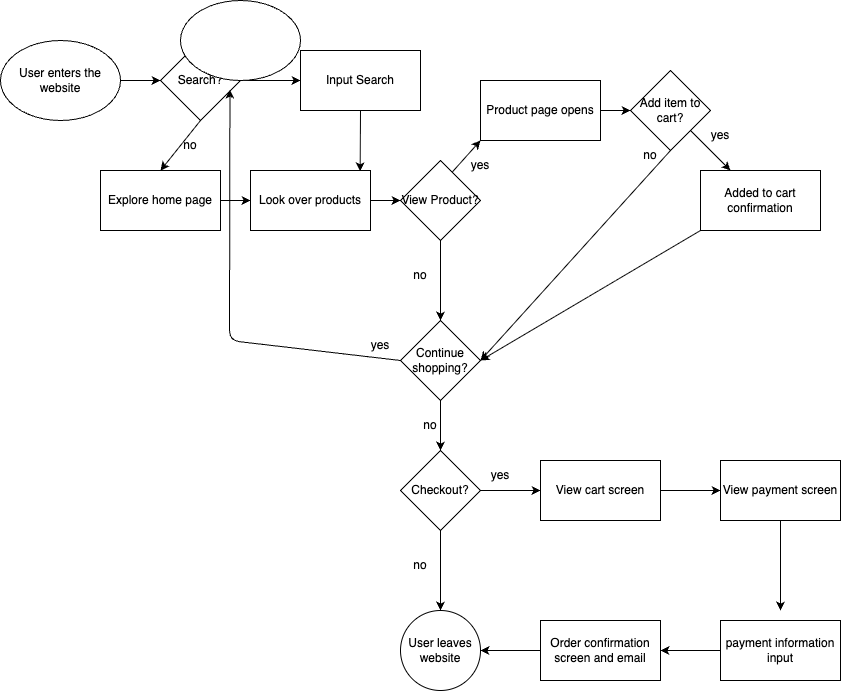

The diagram above was exported from draw.io. Its source (the exported page's mxGraphModel, read from the mxfile embedded in the PNG):
<mxGraphModel dx="485" dy="1530" grid="1" gridSize="10" guides="1" tooltips="1" connect="1" arrows="1" fold="1" page="1" pageScale="1" pageWidth="850" pageHeight="1100" math="0" shadow="0">
  <root>
    <mxCell id="0" />
    <mxCell id="1" parent="0" />
    <mxCell id="51" style="edgeStyle=none;html=1;exitX=1;exitY=0.5;exitDx=0;exitDy=0;entryX=0;entryY=0.5;entryDx=0;entryDy=0;" edge="1" parent="1" source="2" target="50">
      <mxGeometry relative="1" as="geometry" />
    </mxCell>
    <mxCell id="2" value="User enters the website" style="ellipse;whiteSpace=wrap;html=1;" vertex="1" parent="1">
      <mxGeometry x="10" y="20" width="120" height="80" as="geometry" />
    </mxCell>
    <mxCell id="52" style="edgeStyle=none;html=1;exitX=1;exitY=0.5;exitDx=0;exitDy=0;" edge="1" parent="1" source="50">
      <mxGeometry relative="1" as="geometry">
        <mxPoint x="310" y="60" as="targetPoint" />
      </mxGeometry>
    </mxCell>
    <mxCell id="53" style="edgeStyle=none;html=1;exitX=0.5;exitY=1;exitDx=0;exitDy=0;entryX=0.5;entryY=0;entryDx=0;entryDy=0;" edge="1" parent="1" source="50" target="58">
      <mxGeometry relative="1" as="geometry">
        <mxPoint x="210" y="145" as="targetPoint" />
      </mxGeometry>
    </mxCell>
    <mxCell id="50" value="Search?" style="rhombus;whiteSpace=wrap;html=1;" vertex="1" parent="1">
      <mxGeometry x="170" y="20" width="80" height="80" as="geometry" />
    </mxCell>
    <mxCell id="59" style="edgeStyle=none;html=1;exitX=1;exitY=1;exitDx=0;exitDy=0;entryX=0;entryY=0.5;entryDx=0;entryDy=0;" edge="1" parent="1" source="55" target="57">
      <mxGeometry relative="1" as="geometry" />
    </mxCell>
    <mxCell id="55" value="yes" style="text;html=1;align=center;verticalAlign=middle;whiteSpace=wrap;rounded=0;" vertex="1" parent="1">
      <mxGeometry x="240" y="30" width="60" height="30" as="geometry" />
    </mxCell>
    <mxCell id="56" value="no" style="text;html=1;align=center;verticalAlign=middle;whiteSpace=wrap;rounded=0;" vertex="1" parent="1">
      <mxGeometry x="170" y="110" width="60" height="30" as="geometry" />
    </mxCell>
    <mxCell id="109" style="edgeStyle=none;html=1;exitX=0.5;exitY=1;exitDx=0;exitDy=0;entryX=0.914;entryY=0.011;entryDx=0;entryDy=0;entryPerimeter=0;" edge="1" parent="1" source="57" target="106">
      <mxGeometry relative="1" as="geometry" />
    </mxCell>
    <mxCell id="57" value="Input Search" style="rounded=0;whiteSpace=wrap;html=1;" vertex="1" parent="1">
      <mxGeometry x="310" y="30" width="120" height="60" as="geometry" />
    </mxCell>
    <mxCell id="110" style="edgeStyle=none;html=1;exitX=1;exitY=0.5;exitDx=0;exitDy=0;entryX=0;entryY=0.5;entryDx=0;entryDy=0;" edge="1" parent="1" source="58" target="106">
      <mxGeometry relative="1" as="geometry" />
    </mxCell>
    <mxCell id="58" value="Explore home page" style="rounded=0;whiteSpace=wrap;html=1;" vertex="1" parent="1">
      <mxGeometry x="110" y="150" width="120" height="60" as="geometry" />
    </mxCell>
    <mxCell id="78" value="" style="edgeStyle=none;html=1;" edge="1" parent="1" source="63" target="77">
      <mxGeometry relative="1" as="geometry" />
    </mxCell>
    <mxCell id="81" value="" style="edgeStyle=none;html=1;entryX=0;entryY=1;entryDx=0;entryDy=0;exitX=0.627;exitY=0.167;exitDx=0;exitDy=0;exitPerimeter=0;" edge="1" parent="1" source="63" target="115">
      <mxGeometry relative="1" as="geometry" />
    </mxCell>
    <mxCell id="63" value="View Product?" style="rhombus;whiteSpace=wrap;html=1;rounded=0;" vertex="1" parent="1">
      <mxGeometry x="410" y="140" width="80" height="80" as="geometry" />
    </mxCell>
    <mxCell id="72" value="no" style="text;html=1;align=center;verticalAlign=middle;whiteSpace=wrap;rounded=0;" vertex="1" parent="1">
      <mxGeometry x="400" y="240" width="60" height="30" as="geometry" />
    </mxCell>
    <mxCell id="75" value="yes" style="text;html=1;align=center;verticalAlign=middle;whiteSpace=wrap;rounded=0;" vertex="1" parent="1">
      <mxGeometry x="460" y="130" width="60" height="30" as="geometry" />
    </mxCell>
    <mxCell id="88" value="" style="edgeStyle=none;html=1;" edge="1" parent="1" source="77" target="87">
      <mxGeometry relative="1" as="geometry" />
    </mxCell>
    <mxCell id="77" value="Continue shopping?" style="rhombus;whiteSpace=wrap;html=1;rounded=0;" vertex="1" parent="1">
      <mxGeometry x="410" y="300" width="80" height="80" as="geometry" />
    </mxCell>
    <mxCell id="79" value="" style="endArrow=classic;html=1;exitX=0;exitY=0.5;exitDx=0;exitDy=0;entryX=0.868;entryY=0.613;entryDx=0;entryDy=0;entryPerimeter=0;" edge="1" parent="1" source="77" target="50">
      <mxGeometry width="50" height="50" relative="1" as="geometry">
        <mxPoint x="320" y="380" as="sourcePoint" />
        <mxPoint x="370" y="330" as="targetPoint" />
        <Array as="points">
          <mxPoint x="239" y="320" />
        </Array>
      </mxGeometry>
    </mxCell>
    <mxCell id="83" value="" style="edgeStyle=none;html=1;" edge="1" parent="1" source="80" target="82">
      <mxGeometry relative="1" as="geometry" />
    </mxCell>
    <mxCell id="80" value="Add item to cart?" style="rhombus;whiteSpace=wrap;html=1;rounded=0;" vertex="1" parent="1">
      <mxGeometry x="640" y="50" width="80" height="80" as="geometry" />
    </mxCell>
    <mxCell id="82" value="Added to cart confirmation" style="whiteSpace=wrap;html=1;rounded=0;" vertex="1" parent="1">
      <mxGeometry x="710" y="150" width="120" height="60" as="geometry" />
    </mxCell>
    <mxCell id="84" value="yes" style="text;html=1;align=center;verticalAlign=middle;whiteSpace=wrap;rounded=0;" vertex="1" parent="1">
      <mxGeometry x="700" y="100" width="60" height="30" as="geometry" />
    </mxCell>
    <mxCell id="85" value="yes" style="text;html=1;align=center;verticalAlign=middle;whiteSpace=wrap;rounded=0;" vertex="1" parent="1">
      <mxGeometry x="360" y="310" width="60" height="30" as="geometry" />
    </mxCell>
    <mxCell id="91" value="" style="edgeStyle=none;html=1;" edge="1" parent="1" source="87" target="90">
      <mxGeometry relative="1" as="geometry" />
    </mxCell>
    <mxCell id="94" value="" style="edgeStyle=none;html=1;" edge="1" parent="1" source="87" target="93">
      <mxGeometry relative="1" as="geometry" />
    </mxCell>
    <mxCell id="87" value="Checkout?" style="rhombus;whiteSpace=wrap;html=1;rounded=0;" vertex="1" parent="1">
      <mxGeometry x="410" y="430" width="80" height="80" as="geometry" />
    </mxCell>
    <mxCell id="89" value="no" style="text;html=1;align=center;verticalAlign=middle;whiteSpace=wrap;rounded=0;" vertex="1" parent="1">
      <mxGeometry x="410" y="390" width="60" height="30" as="geometry" />
    </mxCell>
    <mxCell id="90" value="User leaves website" style="ellipse;whiteSpace=wrap;html=1;rounded=0;" vertex="1" parent="1">
      <mxGeometry x="410" y="590" width="80" height="80" as="geometry" />
    </mxCell>
    <mxCell id="92" value="no" style="text;html=1;align=center;verticalAlign=middle;whiteSpace=wrap;rounded=0;" vertex="1" parent="1">
      <mxGeometry x="400" y="530" width="60" height="30" as="geometry" />
    </mxCell>
    <mxCell id="113" style="edgeStyle=none;html=1;exitX=1;exitY=0.5;exitDx=0;exitDy=0;entryX=0;entryY=0.5;entryDx=0;entryDy=0;" edge="1" parent="1" source="93" target="96">
      <mxGeometry relative="1" as="geometry" />
    </mxCell>
    <mxCell id="93" value="View cart screen" style="whiteSpace=wrap;html=1;rounded=0;" vertex="1" parent="1">
      <mxGeometry x="550" y="440" width="120" height="60" as="geometry" />
    </mxCell>
    <mxCell id="95" value="yes" style="text;html=1;align=center;verticalAlign=middle;whiteSpace=wrap;rounded=0;" vertex="1" parent="1">
      <mxGeometry x="480" y="440" width="60" height="30" as="geometry" />
    </mxCell>
    <mxCell id="99" value="" style="edgeStyle=none;html=1;exitX=0.5;exitY=1;exitDx=0;exitDy=0;" edge="1" parent="1" source="96">
      <mxGeometry relative="1" as="geometry">
        <mxPoint x="810" y="500" as="sourcePoint" />
        <mxPoint x="790" y="590" as="targetPoint" />
      </mxGeometry>
    </mxCell>
    <mxCell id="96" value="View payment screen" style="whiteSpace=wrap;html=1;rounded=0;" vertex="1" parent="1">
      <mxGeometry x="730" y="440" width="120" height="60" as="geometry" />
    </mxCell>
    <mxCell id="101" value="" style="edgeStyle=none;html=1;" edge="1" parent="1" target="100">
      <mxGeometry relative="1" as="geometry">
        <mxPoint x="750" y="630" as="sourcePoint" />
      </mxGeometry>
    </mxCell>
    <mxCell id="98" value="payment information input" style="whiteSpace=wrap;html=1;rounded=0;" vertex="1" parent="1">
      <mxGeometry x="730" y="600" width="120" height="60" as="geometry" />
    </mxCell>
    <mxCell id="100" value="Order confirmation screen and email" style="whiteSpace=wrap;html=1;rounded=0;" vertex="1" parent="1">
      <mxGeometry x="550" y="600" width="120" height="60" as="geometry" />
    </mxCell>
    <mxCell id="102" value="" style="endArrow=classic;html=1;exitX=0;exitY=0.5;exitDx=0;exitDy=0;entryX=1;entryY=0.5;entryDx=0;entryDy=0;" edge="1" parent="1" source="100" target="90">
      <mxGeometry width="50" height="50" relative="1" as="geometry">
        <mxPoint x="530" y="670" as="sourcePoint" />
        <mxPoint x="580" y="620" as="targetPoint" />
      </mxGeometry>
    </mxCell>
    <mxCell id="103" value="" style="endArrow=classic;html=1;exitX=0.5;exitY=1;exitDx=0;exitDy=0;entryX=1;entryY=0.5;entryDx=0;entryDy=0;" edge="1" parent="1" source="80" target="77">
      <mxGeometry width="50" height="50" relative="1" as="geometry">
        <mxPoint x="570" y="340" as="sourcePoint" />
        <mxPoint x="620" y="290" as="targetPoint" />
      </mxGeometry>
    </mxCell>
    <mxCell id="104" value="no" style="text;html=1;align=center;verticalAlign=middle;whiteSpace=wrap;rounded=0;" vertex="1" parent="1">
      <mxGeometry x="630" y="120" width="60" height="30" as="geometry" />
    </mxCell>
    <mxCell id="105" value="" style="endArrow=classic;html=1;exitX=0;exitY=1;exitDx=0;exitDy=0;" edge="1" parent="1" source="82">
      <mxGeometry width="50" height="50" relative="1" as="geometry">
        <mxPoint x="570" y="340" as="sourcePoint" />
        <mxPoint x="490" y="340" as="targetPoint" />
      </mxGeometry>
    </mxCell>
    <mxCell id="111" style="edgeStyle=none;html=1;exitX=1;exitY=0.5;exitDx=0;exitDy=0;entryX=0;entryY=0.5;entryDx=0;entryDy=0;" edge="1" parent="1" source="106" target="63">
      <mxGeometry relative="1" as="geometry" />
    </mxCell>
    <mxCell id="106" value="Look over products" style="whiteSpace=wrap;html=1;rounded=0;" vertex="1" parent="1">
      <mxGeometry x="260" y="150" width="120" height="60" as="geometry" />
    </mxCell>
    <mxCell id="116" style="edgeStyle=none;html=1;exitX=1;exitY=0.5;exitDx=0;exitDy=0;entryX=0;entryY=0.5;entryDx=0;entryDy=0;" edge="1" parent="1" source="115" target="80">
      <mxGeometry relative="1" as="geometry" />
    </mxCell>
    <mxCell id="115" value="Product page opens" style="rounded=0;whiteSpace=wrap;html=1;" vertex="1" parent="1">
      <mxGeometry x="490" y="60" width="120" height="60" as="geometry" />
    </mxCell>
    <mxCell id="118" value="" style="ellipse;whiteSpace=wrap;html=1;" vertex="1" parent="1">
      <mxGeometry x="190" y="-20" width="120" height="80" as="geometry" />
    </mxCell>
  </root>
</mxGraphModel>